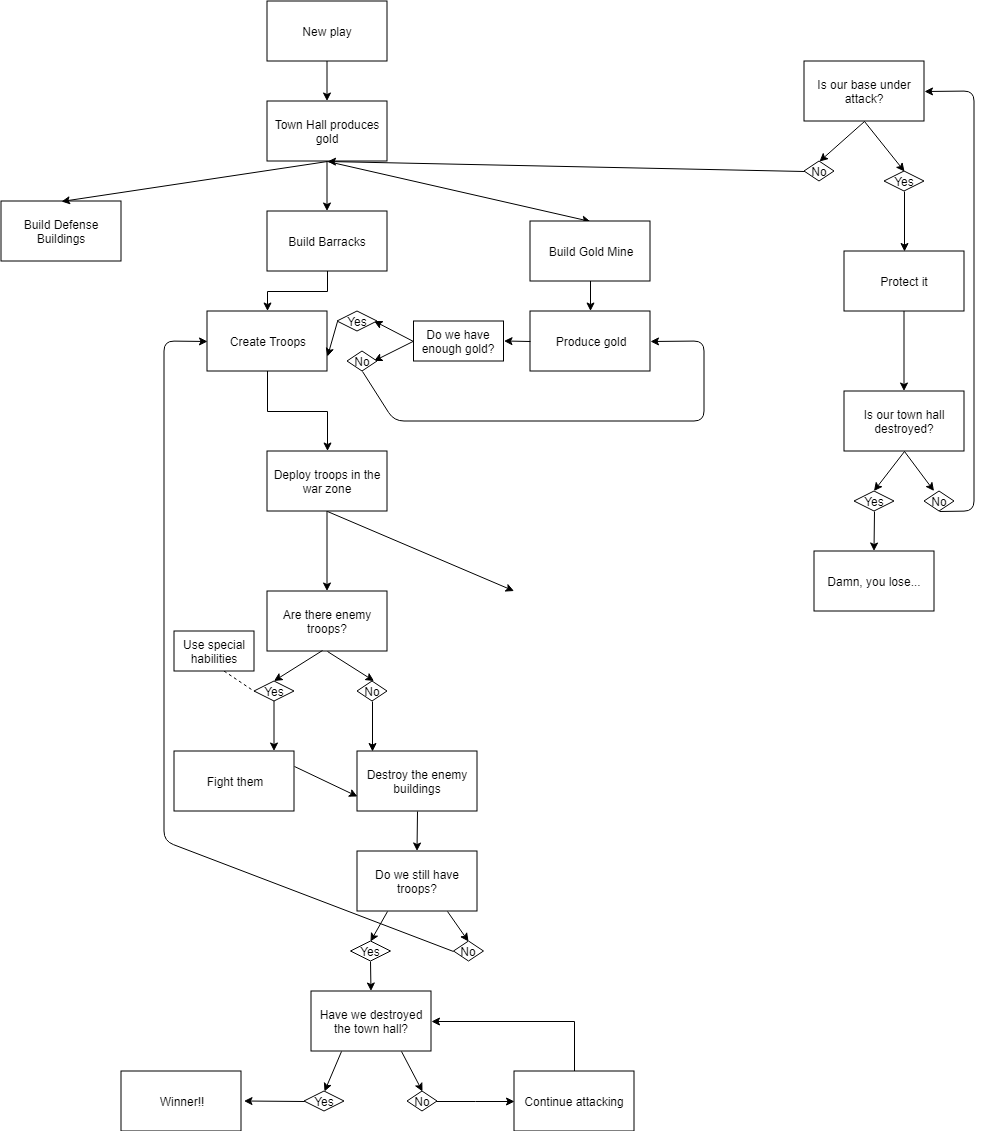

The diagram above was exported from draw.io. Its source (the exported page's mxGraphModel, read from the mxfile embedded in the PNG):
<mxGraphModel dx="1394" dy="764" grid="1" gridSize="10" guides="1" tooltips="1" connect="1" arrows="1" fold="1" page="1" pageScale="1" pageWidth="827" pageHeight="1169" math="0" shadow="0">
  <root>
    <mxCell id="0" />
    <mxCell id="1" parent="0" />
    <mxCell id="80rSlmGfYPTAF3xVJSve-3" value="" style="edgeStyle=orthogonalEdgeStyle;rounded=0;orthogonalLoop=1;jettySize=auto;html=1;" parent="1" source="80rSlmGfYPTAF3xVJSve-24" target="80rSlmGfYPTAF3xVJSve-2" edge="1">
      <mxGeometry relative="1" as="geometry" />
    </mxCell>
    <mxCell id="80rSlmGfYPTAF3xVJSve-1" value="New play" style="rounded=0;whiteSpace=wrap;html=1;" parent="1" vertex="1">
      <mxGeometry x="608.5" y="17.5" width="120" height="60" as="geometry" />
    </mxCell>
    <mxCell id="80rSlmGfYPTAF3xVJSve-10" value="" style="edgeStyle=orthogonalEdgeStyle;rounded=0;orthogonalLoop=1;jettySize=auto;html=1;" parent="1" source="80rSlmGfYPTAF3xVJSve-2" target="80rSlmGfYPTAF3xVJSve-9" edge="1">
      <mxGeometry relative="1" as="geometry" />
    </mxCell>
    <mxCell id="80rSlmGfYPTAF3xVJSve-2" value="Build Barracks" style="rounded=0;whiteSpace=wrap;html=1;" parent="1" vertex="1">
      <mxGeometry x="608.5" y="227.5" width="120" height="60" as="geometry" />
    </mxCell>
    <mxCell id="80rSlmGfYPTAF3xVJSve-12" value="" style="edgeStyle=orthogonalEdgeStyle;rounded=0;orthogonalLoop=1;jettySize=auto;html=1;" parent="1" source="80rSlmGfYPTAF3xVJSve-9" target="80rSlmGfYPTAF3xVJSve-11" edge="1">
      <mxGeometry relative="1" as="geometry" />
    </mxCell>
    <mxCell id="80rSlmGfYPTAF3xVJSve-9" value="Create Troops" style="rounded=0;whiteSpace=wrap;html=1;" parent="1" vertex="1">
      <mxGeometry x="548.5" y="327.5" width="120" height="60" as="geometry" />
    </mxCell>
    <mxCell id="80rSlmGfYPTAF3xVJSve-14" value="" style="edgeStyle=orthogonalEdgeStyle;rounded=0;orthogonalLoop=1;jettySize=auto;html=1;" parent="1" source="80rSlmGfYPTAF3xVJSve-11" target="80rSlmGfYPTAF3xVJSve-13" edge="1">
      <mxGeometry relative="1" as="geometry" />
    </mxCell>
    <mxCell id="80rSlmGfYPTAF3xVJSve-11" value="Deploy troops in the war zone" style="rounded=0;whiteSpace=wrap;html=1;" parent="1" vertex="1">
      <mxGeometry x="608.5" y="467.5" width="120" height="60" as="geometry" />
    </mxCell>
    <mxCell id="80rSlmGfYPTAF3xVJSve-13" value="Are there enemy troops?" style="rounded=0;whiteSpace=wrap;html=1;" parent="1" vertex="1">
      <mxGeometry x="608.5" y="607.5" width="120" height="60" as="geometry" />
    </mxCell>
    <mxCell id="80rSlmGfYPTAF3xVJSve-6" value="" style="endArrow=classic;html=1;exitX=0.5;exitY=1;exitDx=0;exitDy=0;entryX=0.5;entryY=0;entryDx=0;entryDy=0;" parent="1" source="80rSlmGfYPTAF3xVJSve-24" target="80rSlmGfYPTAF3xVJSve-8" edge="1">
      <mxGeometry width="50" height="50" relative="1" as="geometry">
        <mxPoint x="665.5" y="187.5" as="sourcePoint" />
        <mxPoint x="925.5" y="187.5" as="targetPoint" />
        <Array as="points" />
      </mxGeometry>
    </mxCell>
    <mxCell id="80rSlmGfYPTAF3xVJSve-7" value="Build Defense Buildings" style="rounded=0;whiteSpace=wrap;html=1;" parent="1" vertex="1">
      <mxGeometry x="342.5" y="217.5" width="120" height="60" as="geometry" />
    </mxCell>
    <mxCell id="80rSlmGfYPTAF3xVJSve-17" value="" style="edgeStyle=orthogonalEdgeStyle;rounded=0;orthogonalLoop=1;jettySize=auto;html=1;" parent="1" source="80rSlmGfYPTAF3xVJSve-8" target="80rSlmGfYPTAF3xVJSve-16" edge="1">
      <mxGeometry relative="1" as="geometry" />
    </mxCell>
    <mxCell id="80rSlmGfYPTAF3xVJSve-8" value="Build Gold Mine" style="rounded=0;whiteSpace=wrap;html=1;" parent="1" vertex="1">
      <mxGeometry x="871.5" y="237.5" width="120" height="60" as="geometry" />
    </mxCell>
    <mxCell id="80rSlmGfYPTAF3xVJSve-16" value="Produce gold" style="rounded=0;whiteSpace=wrap;html=1;" parent="1" vertex="1">
      <mxGeometry x="871.5" y="327.5" width="120" height="60" as="geometry" />
    </mxCell>
    <mxCell id="80rSlmGfYPTAF3xVJSve-20" value="" style="endArrow=classic;html=1;exitX=0.46;exitY=0.994;exitDx=0;exitDy=0;exitPerimeter=0;" parent="1" source="80rSlmGfYPTAF3xVJSve-13" edge="1">
      <mxGeometry width="50" height="50" relative="1" as="geometry">
        <mxPoint x="668.5" y="669.5" as="sourcePoint" />
        <mxPoint x="615.5" y="697.5" as="targetPoint" />
      </mxGeometry>
    </mxCell>
    <mxCell id="80rSlmGfYPTAF3xVJSve-21" value="" style="endArrow=classic;html=1;exitX=0.5;exitY=1;exitDx=0;exitDy=0;" parent="1" source="80rSlmGfYPTAF3xVJSve-13" edge="1">
      <mxGeometry width="50" height="50" relative="1" as="geometry">
        <mxPoint x="345.5" y="777.5" as="sourcePoint" />
        <mxPoint x="715.5" y="697.5" as="targetPoint" />
      </mxGeometry>
    </mxCell>
    <mxCell id="80rSlmGfYPTAF3xVJSve-29" value="" style="edgeStyle=orthogonalEdgeStyle;rounded=0;orthogonalLoop=1;jettySize=auto;html=1;" parent="1" source="80rSlmGfYPTAF3xVJSve-22" edge="1">
      <mxGeometry relative="1" as="geometry">
        <mxPoint x="615.5" y="767.5" as="targetPoint" />
      </mxGeometry>
    </mxCell>
    <mxCell id="80rSlmGfYPTAF3xVJSve-22" value="Yes" style="rhombus;whiteSpace=wrap;html=1;" parent="1" vertex="1">
      <mxGeometry x="595.5" y="697.5" width="40" height="20" as="geometry" />
    </mxCell>
    <mxCell id="80rSlmGfYPTAF3xVJSve-23" value="No" style="rhombus;whiteSpace=wrap;html=1;" parent="1" vertex="1">
      <mxGeometry x="698.5" y="697.5" width="30" height="20" as="geometry" />
    </mxCell>
    <mxCell id="80rSlmGfYPTAF3xVJSve-24" value="Town Hall produces gold" style="rounded=0;whiteSpace=wrap;html=1;" parent="1" vertex="1">
      <mxGeometry x="608.5" y="117.5" width="120" height="60" as="geometry" />
    </mxCell>
    <mxCell id="80rSlmGfYPTAF3xVJSve-25" value="" style="edgeStyle=orthogonalEdgeStyle;rounded=0;orthogonalLoop=1;jettySize=auto;html=1;" parent="1" source="80rSlmGfYPTAF3xVJSve-1" target="80rSlmGfYPTAF3xVJSve-24" edge="1">
      <mxGeometry relative="1" as="geometry">
        <mxPoint x="668.5" y="77.5" as="sourcePoint" />
        <mxPoint x="668.5" y="187.5" as="targetPoint" />
      </mxGeometry>
    </mxCell>
    <mxCell id="80rSlmGfYPTAF3xVJSve-26" value="" style="endArrow=classic;html=1;exitX=0;exitY=0.5;exitDx=0;exitDy=0;" parent="1" source="80rSlmGfYPTAF3xVJSve-16" edge="1">
      <mxGeometry width="50" height="50" relative="1" as="geometry">
        <mxPoint x="785.5" y="357.5" as="sourcePoint" />
        <mxPoint x="845.5" y="357.5" as="targetPoint" />
      </mxGeometry>
    </mxCell>
    <mxCell id="80rSlmGfYPTAF3xVJSve-30" value="Fight them" style="rounded=0;whiteSpace=wrap;html=1;" parent="1" vertex="1">
      <mxGeometry x="515.5" y="767.5" width="120" height="60" as="geometry" />
    </mxCell>
    <mxCell id="80rSlmGfYPTAF3xVJSve-31" value="Destroy the enemy buildings" style="rounded=0;whiteSpace=wrap;html=1;" parent="1" vertex="1">
      <mxGeometry x="698.5" y="767.5" width="120" height="60" as="geometry" />
    </mxCell>
    <mxCell id="80rSlmGfYPTAF3xVJSve-32" value="" style="endArrow=classic;html=1;exitX=0.5;exitY=1;exitDx=0;exitDy=0;entryX=0.125;entryY=0;entryDx=0;entryDy=0;entryPerimeter=0;" parent="1" source="80rSlmGfYPTAF3xVJSve-23" target="80rSlmGfYPTAF3xVJSve-31" edge="1">
      <mxGeometry width="50" height="50" relative="1" as="geometry">
        <mxPoint x="345.5" y="897.5" as="sourcePoint" />
        <mxPoint x="395.5" y="847.5" as="targetPoint" />
      </mxGeometry>
    </mxCell>
    <mxCell id="80rSlmGfYPTAF3xVJSve-33" value="" style="endArrow=classic;html=1;exitX=1;exitY=0.25;exitDx=0;exitDy=0;entryX=0;entryY=0.75;entryDx=0;entryDy=0;" parent="1" source="80rSlmGfYPTAF3xVJSve-30" target="80rSlmGfYPTAF3xVJSve-31" edge="1">
      <mxGeometry width="50" height="50" relative="1" as="geometry">
        <mxPoint x="345.5" y="897.5" as="sourcePoint" />
        <mxPoint x="395.5" y="847.5" as="targetPoint" />
      </mxGeometry>
    </mxCell>
    <mxCell id="80rSlmGfYPTAF3xVJSve-34" value="" style="endArrow=classic;html=1;exitX=0.5;exitY=1;exitDx=0;exitDy=0;" parent="1" source="80rSlmGfYPTAF3xVJSve-31" edge="1">
      <mxGeometry width="50" height="50" relative="1" as="geometry">
        <mxPoint x="345.5" y="897.5" as="sourcePoint" />
        <mxPoint x="758.5" y="867.5" as="targetPoint" />
      </mxGeometry>
    </mxCell>
    <mxCell id="80rSlmGfYPTAF3xVJSve-35" value="Do we still have troops?" style="rounded=0;whiteSpace=wrap;html=1;" parent="1" vertex="1">
      <mxGeometry x="698.5" y="867.5" width="120" height="60" as="geometry" />
    </mxCell>
    <mxCell id="80rSlmGfYPTAF3xVJSve-36" value="Do we have enough gold?" style="rounded=0;whiteSpace=wrap;html=1;" parent="1" vertex="1">
      <mxGeometry x="755" y="337.5" width="90" height="40" as="geometry" />
    </mxCell>
    <mxCell id="80rSlmGfYPTAF3xVJSve-38" value="" style="endArrow=classic;html=1;exitX=0;exitY=0.5;exitDx=0;exitDy=0;" parent="1" source="80rSlmGfYPTAF3xVJSve-36" edge="1">
      <mxGeometry width="50" height="50" relative="1" as="geometry">
        <mxPoint x="345.5" y="997.5" as="sourcePoint" />
        <mxPoint x="715.5" y="337.5" as="targetPoint" />
      </mxGeometry>
    </mxCell>
    <mxCell id="80rSlmGfYPTAF3xVJSve-39" value="" style="endArrow=classic;html=1;" parent="1" edge="1">
      <mxGeometry width="50" height="50" relative="1" as="geometry">
        <mxPoint x="755.5" y="357.5" as="sourcePoint" />
        <mxPoint x="715.5" y="377.5" as="targetPoint" />
      </mxGeometry>
    </mxCell>
    <mxCell id="80rSlmGfYPTAF3xVJSve-41" value="Yes" style="rhombus;whiteSpace=wrap;html=1;" parent="1" vertex="1">
      <mxGeometry x="678.5" y="327.5" width="40" height="20" as="geometry" />
    </mxCell>
    <mxCell id="80rSlmGfYPTAF3xVJSve-42" value="No" style="rhombus;whiteSpace=wrap;html=1;" parent="1" vertex="1">
      <mxGeometry x="688.5" y="367.5" width="30" height="20" as="geometry" />
    </mxCell>
    <mxCell id="80rSlmGfYPTAF3xVJSve-43" value="" style="endArrow=classic;html=1;exitX=0.5;exitY=1;exitDx=0;exitDy=0;entryX=1;entryY=0.5;entryDx=0;entryDy=0;" parent="1" source="80rSlmGfYPTAF3xVJSve-42" target="80rSlmGfYPTAF3xVJSve-16" edge="1">
      <mxGeometry width="50" height="50" relative="1" as="geometry">
        <mxPoint x="685.5" y="377.5" as="sourcePoint" />
        <mxPoint x="1035.5" y="357.5" as="targetPoint" />
        <Array as="points">
          <mxPoint x="735.5" y="437.5" />
          <mxPoint x="1045.5" y="437.5" />
          <mxPoint x="1045.5" y="357.5" />
        </Array>
      </mxGeometry>
    </mxCell>
    <mxCell id="80rSlmGfYPTAF3xVJSve-44" value="" style="endArrow=classic;html=1;exitX=0;exitY=0.5;exitDx=0;exitDy=0;entryX=1;entryY=0.75;entryDx=0;entryDy=0;" parent="1" source="80rSlmGfYPTAF3xVJSve-41" target="80rSlmGfYPTAF3xVJSve-9" edge="1">
      <mxGeometry width="50" height="50" relative="1" as="geometry">
        <mxPoint x="665.5" y="407.5" as="sourcePoint" />
        <mxPoint x="715.5" y="357.5" as="targetPoint" />
      </mxGeometry>
    </mxCell>
    <mxCell id="80rSlmGfYPTAF3xVJSve-45" value="Yes" style="rhombus;whiteSpace=wrap;html=1;" parent="1" vertex="1">
      <mxGeometry x="692" y="957.5" width="40" height="20" as="geometry" />
    </mxCell>
    <mxCell id="80rSlmGfYPTAF3xVJSve-46" value="No" style="rhombus;whiteSpace=wrap;html=1;" parent="1" vertex="1">
      <mxGeometry x="795" y="957.5" width="30" height="20" as="geometry" />
    </mxCell>
    <mxCell id="80rSlmGfYPTAF3xVJSve-47" value="" style="endArrow=classic;html=1;exitX=0.25;exitY=1;exitDx=0;exitDy=0;entryX=0.5;entryY=0;entryDx=0;entryDy=0;" parent="1" source="80rSlmGfYPTAF3xVJSve-35" target="80rSlmGfYPTAF3xVJSve-45" edge="1">
      <mxGeometry width="50" height="50" relative="1" as="geometry">
        <mxPoint x="635.5" y="987.5" as="sourcePoint" />
        <mxPoint x="685.5" y="937.5" as="targetPoint" />
      </mxGeometry>
    </mxCell>
    <mxCell id="80rSlmGfYPTAF3xVJSve-48" value="" style="endArrow=classic;html=1;exitX=0.75;exitY=1;exitDx=0;exitDy=0;entryX=0.5;entryY=0;entryDx=0;entryDy=0;" parent="1" source="80rSlmGfYPTAF3xVJSve-35" target="80rSlmGfYPTAF3xVJSve-46" edge="1">
      <mxGeometry width="50" height="50" relative="1" as="geometry">
        <mxPoint x="745.5" y="1047.5" as="sourcePoint" />
        <mxPoint x="795.5" y="997.5" as="targetPoint" />
      </mxGeometry>
    </mxCell>
    <mxCell id="80rSlmGfYPTAF3xVJSve-49" value="" style="endArrow=classic;html=1;entryX=0;entryY=0.5;entryDx=0;entryDy=0;exitX=0;exitY=0.5;exitDx=0;exitDy=0;" parent="1" source="80rSlmGfYPTAF3xVJSve-46" target="80rSlmGfYPTAF3xVJSve-9" edge="1">
      <mxGeometry width="50" height="50" relative="1" as="geometry">
        <mxPoint x="745.5" y="1017.5" as="sourcePoint" />
        <mxPoint x="795.5" y="967.5" as="targetPoint" />
        <Array as="points">
          <mxPoint x="505.5" y="857.5" />
          <mxPoint x="505.5" y="357.5" />
        </Array>
      </mxGeometry>
    </mxCell>
    <mxCell id="80rSlmGfYPTAF3xVJSve-50" value="" style="endArrow=classic;html=1;exitX=0.5;exitY=1;exitDx=0;exitDy=0;" parent="1" source="80rSlmGfYPTAF3xVJSve-45" edge="1">
      <mxGeometry width="50" height="50" relative="1" as="geometry">
        <mxPoint x="685.5" y="1037.5" as="sourcePoint" />
        <mxPoint x="712.5" y="1007.5" as="targetPoint" />
      </mxGeometry>
    </mxCell>
    <mxCell id="80rSlmGfYPTAF3xVJSve-51" value="Have we destroyed the town hall?" style="rounded=0;whiteSpace=wrap;html=1;" parent="1" vertex="1">
      <mxGeometry x="652.5" y="1007.5" width="120" height="60" as="geometry" />
    </mxCell>
    <mxCell id="80rSlmGfYPTAF3xVJSve-52" value="Yes" style="rhombus;whiteSpace=wrap;html=1;" parent="1" vertex="1">
      <mxGeometry x="645.5" y="1107.5" width="40" height="20" as="geometry" />
    </mxCell>
    <mxCell id="80rSlmGfYPTAF3xVJSve-59" value="" style="edgeStyle=orthogonalEdgeStyle;rounded=0;orthogonalLoop=1;jettySize=auto;html=1;entryX=0;entryY=0.5;entryDx=0;entryDy=0;" parent="1" source="80rSlmGfYPTAF3xVJSve-53" target="80rSlmGfYPTAF3xVJSve-60" edge="1">
      <mxGeometry relative="1" as="geometry">
        <mxPoint x="858.5" y="1117.5" as="targetPoint" />
      </mxGeometry>
    </mxCell>
    <mxCell id="80rSlmGfYPTAF3xVJSve-53" value="No" style="rhombus;whiteSpace=wrap;html=1;" parent="1" vertex="1">
      <mxGeometry x="748.5" y="1107.5" width="30" height="20" as="geometry" />
    </mxCell>
    <mxCell id="80rSlmGfYPTAF3xVJSve-54" value="" style="endArrow=classic;html=1;exitX=0.25;exitY=1;exitDx=0;exitDy=0;entryX=0.5;entryY=0;entryDx=0;entryDy=0;" parent="1" source="80rSlmGfYPTAF3xVJSve-51" target="80rSlmGfYPTAF3xVJSve-52" edge="1">
      <mxGeometry width="50" height="50" relative="1" as="geometry">
        <mxPoint x="738.5" y="937.5" as="sourcePoint" />
        <mxPoint x="722.5" y="967.5" as="targetPoint" />
      </mxGeometry>
    </mxCell>
    <mxCell id="80rSlmGfYPTAF3xVJSve-55" value="" style="endArrow=classic;html=1;exitX=0.75;exitY=1;exitDx=0;exitDy=0;entryX=0.5;entryY=0;entryDx=0;entryDy=0;" parent="1" source="80rSlmGfYPTAF3xVJSve-51" target="80rSlmGfYPTAF3xVJSve-53" edge="1">
      <mxGeometry width="50" height="50" relative="1" as="geometry">
        <mxPoint x="798.5" y="937.5" as="sourcePoint" />
        <mxPoint x="820.5" y="967.5" as="targetPoint" />
      </mxGeometry>
    </mxCell>
    <mxCell id="80rSlmGfYPTAF3xVJSve-56" value="" style="endArrow=classic;html=1;exitX=0;exitY=0.5;exitDx=0;exitDy=0;" parent="1" source="80rSlmGfYPTAF3xVJSve-52" edge="1">
      <mxGeometry width="50" height="50" relative="1" as="geometry">
        <mxPoint x="595.5" y="1137.5" as="sourcePoint" />
        <mxPoint x="585.5" y="1117.5" as="targetPoint" />
      </mxGeometry>
    </mxCell>
    <mxCell id="80rSlmGfYPTAF3xVJSve-57" value="Winner!!" style="rounded=0;whiteSpace=wrap;html=1;" parent="1" vertex="1">
      <mxGeometry x="462.5" y="1087.5" width="120" height="60" as="geometry" />
    </mxCell>
    <mxCell id="80rSlmGfYPTAF3xVJSve-62" value="" style="edgeStyle=orthogonalEdgeStyle;rounded=0;orthogonalLoop=1;jettySize=auto;html=1;exitX=0;exitY=0.75;exitDx=0;exitDy=0;" parent="1" source="80rSlmGfYPTAF3xVJSve-60" edge="1">
      <mxGeometry relative="1" as="geometry">
        <mxPoint x="772.5" y="1037.5" as="targetPoint" />
        <Array as="points">
          <mxPoint x="915.5" y="1132.5" />
          <mxPoint x="915.5" y="1037.5" />
        </Array>
      </mxGeometry>
    </mxCell>
    <mxCell id="80rSlmGfYPTAF3xVJSve-60" value="Continue attacking" style="rounded=0;whiteSpace=wrap;html=1;" parent="1" vertex="1">
      <mxGeometry x="855.5" y="1087.5" width="120" height="60" as="geometry" />
    </mxCell>
    <mxCell id="80rSlmGfYPTAF3xVJSve-63" value="Is our base under attack?" style="rounded=0;whiteSpace=wrap;html=1;" parent="1" vertex="1">
      <mxGeometry x="1145.5" y="77.5" width="120" height="60" as="geometry" />
    </mxCell>
    <mxCell id="80rSlmGfYPTAF3xVJSve-64" value="Yes" style="rhombus;whiteSpace=wrap;html=1;" parent="1" vertex="1">
      <mxGeometry x="1225.5" y="187.5" width="40" height="20" as="geometry" />
    </mxCell>
    <mxCell id="80rSlmGfYPTAF3xVJSve-65" value="No" style="rhombus;whiteSpace=wrap;html=1;" parent="1" vertex="1">
      <mxGeometry x="1145.5" y="177.5" width="30" height="20" as="geometry" />
    </mxCell>
    <mxCell id="80rSlmGfYPTAF3xVJSve-80" value="" style="edgeStyle=orthogonalEdgeStyle;rounded=0;orthogonalLoop=1;jettySize=auto;html=1;" parent="1" source="80rSlmGfYPTAF3xVJSve-66" target="80rSlmGfYPTAF3xVJSve-79" edge="1">
      <mxGeometry relative="1" as="geometry" />
    </mxCell>
    <mxCell id="80rSlmGfYPTAF3xVJSve-66" value="Protect it" style="rounded=0;whiteSpace=wrap;html=1;" parent="1" vertex="1">
      <mxGeometry x="1185.5" y="267.5" width="120" height="60" as="geometry" />
    </mxCell>
    <mxCell id="80rSlmGfYPTAF3xVJSve-79" value="Is our town hall destroyed?" style="rounded=0;whiteSpace=wrap;html=1;" parent="1" vertex="1">
      <mxGeometry x="1185.5" y="407.5" width="120" height="60" as="geometry" />
    </mxCell>
    <mxCell id="80rSlmGfYPTAF3xVJSve-73" value="" style="endArrow=classic;html=1;entryX=0.5;entryY=0;entryDx=0;entryDy=0;exitX=0.5;exitY=1;exitDx=0;exitDy=0;" parent="1" source="80rSlmGfYPTAF3xVJSve-24" target="80rSlmGfYPTAF3xVJSve-7" edge="1">
      <mxGeometry width="50" height="50" relative="1" as="geometry">
        <mxPoint x="668.5" y="217.5" as="sourcePoint" />
        <mxPoint x="575.5" y="107.5" as="targetPoint" />
        <Array as="points" />
      </mxGeometry>
    </mxCell>
    <mxCell id="80rSlmGfYPTAF3xVJSve-74" value="" style="endArrow=classic;html=1;exitX=0.5;exitY=1;exitDx=0;exitDy=0;entryX=0.5;entryY=0;entryDx=0;entryDy=0;" parent="1" source="80rSlmGfYPTAF3xVJSve-63" target="80rSlmGfYPTAF3xVJSve-64" edge="1">
      <mxGeometry width="50" height="50" relative="1" as="geometry">
        <mxPoint x="1185.5" y="197.5" as="sourcePoint" />
        <mxPoint x="1235.5" y="147.5" as="targetPoint" />
      </mxGeometry>
    </mxCell>
    <mxCell id="80rSlmGfYPTAF3xVJSve-75" value="" style="endArrow=classic;html=1;exitX=0.5;exitY=1;exitDx=0;exitDy=0;entryX=0.5;entryY=0;entryDx=0;entryDy=0;" parent="1" source="80rSlmGfYPTAF3xVJSve-63" target="80rSlmGfYPTAF3xVJSve-65" edge="1">
      <mxGeometry width="50" height="50" relative="1" as="geometry">
        <mxPoint x="1215.5" y="307.5" as="sourcePoint" />
        <mxPoint x="1195.5" y="177.5" as="targetPoint" />
      </mxGeometry>
    </mxCell>
    <mxCell id="80rSlmGfYPTAF3xVJSve-77" value="" style="endArrow=classic;html=1;exitX=0;exitY=0.5;exitDx=0;exitDy=0;entryX=0.5;entryY=1;entryDx=0;entryDy=0;" parent="1" source="80rSlmGfYPTAF3xVJSve-65" target="80rSlmGfYPTAF3xVJSve-24" edge="1">
      <mxGeometry width="50" height="50" relative="1" as="geometry">
        <mxPoint x="1155.5" y="287.5" as="sourcePoint" />
        <mxPoint x="695.5" y="187.5" as="targetPoint" />
        <Array as="points" />
      </mxGeometry>
    </mxCell>
    <mxCell id="80rSlmGfYPTAF3xVJSve-78" value="" style="endArrow=classic;html=1;exitX=0.5;exitY=1;exitDx=0;exitDy=0;entryX=0.5;entryY=0;entryDx=0;entryDy=0;" parent="1" source="80rSlmGfYPTAF3xVJSve-64" target="80rSlmGfYPTAF3xVJSve-66" edge="1">
      <mxGeometry width="50" height="50" relative="1" as="geometry">
        <mxPoint x="1285.5" y="257.5" as="sourcePoint" />
        <mxPoint x="1335.5" y="207.5" as="targetPoint" />
      </mxGeometry>
    </mxCell>
    <mxCell id="80rSlmGfYPTAF3xVJSve-81" value="" style="endArrow=classic;html=1;exitX=0.5;exitY=1;exitDx=0;exitDy=0;" parent="1" source="80rSlmGfYPTAF3xVJSve-79" edge="1">
      <mxGeometry width="50" height="50" relative="1" as="geometry">
        <mxPoint x="1235.5" y="537.5" as="sourcePoint" />
        <mxPoint x="1215.5" y="507.5" as="targetPoint" />
      </mxGeometry>
    </mxCell>
    <mxCell id="80rSlmGfYPTAF3xVJSve-82" value="" style="endArrow=classic;html=1;exitX=0.5;exitY=1;exitDx=0;exitDy=0;" parent="1" source="80rSlmGfYPTAF3xVJSve-79" edge="1">
      <mxGeometry width="50" height="50" relative="1" as="geometry">
        <mxPoint x="1265.5" y="577.5" as="sourcePoint" />
        <mxPoint x="1275.5" y="507.5" as="targetPoint" />
      </mxGeometry>
    </mxCell>
    <mxCell id="80rSlmGfYPTAF3xVJSve-83" value="Yes" style="rhombus;whiteSpace=wrap;html=1;" parent="1" vertex="1">
      <mxGeometry x="1195.5" y="507.5" width="40" height="20" as="geometry" />
    </mxCell>
    <mxCell id="80rSlmGfYPTAF3xVJSve-84" value="No" style="rhombus;whiteSpace=wrap;html=1;" parent="1" vertex="1">
      <mxGeometry x="1265.5" y="507.5" width="30" height="20" as="geometry" />
    </mxCell>
    <mxCell id="80rSlmGfYPTAF3xVJSve-86" value="" style="endArrow=classic;html=1;exitX=0.5;exitY=1;exitDx=0;exitDy=0;entryX=1;entryY=0.5;entryDx=0;entryDy=0;" parent="1" source="80rSlmGfYPTAF3xVJSve-84" target="80rSlmGfYPTAF3xVJSve-63" edge="1">
      <mxGeometry width="50" height="50" relative="1" as="geometry">
        <mxPoint x="1285.5" y="587.5" as="sourcePoint" />
        <mxPoint x="1475.5" y="117.5" as="targetPoint" />
        <Array as="points">
          <mxPoint x="1315.5" y="527.5" />
          <mxPoint x="1315.5" y="107.5" />
        </Array>
      </mxGeometry>
    </mxCell>
    <mxCell id="80rSlmGfYPTAF3xVJSve-87" value="" style="endArrow=classic;html=1;exitX=0.5;exitY=1;exitDx=0;exitDy=0;" parent="1" source="80rSlmGfYPTAF3xVJSve-83" edge="1">
      <mxGeometry width="50" height="50" relative="1" as="geometry">
        <mxPoint x="1175.5" y="647.5" as="sourcePoint" />
        <mxPoint x="1215.5" y="567.5" as="targetPoint" />
      </mxGeometry>
    </mxCell>
    <mxCell id="80rSlmGfYPTAF3xVJSve-88" value="Damn, you lose..." style="rounded=0;whiteSpace=wrap;html=1;" parent="1" vertex="1">
      <mxGeometry x="1155.5" y="567.5" width="120" height="60" as="geometry" />
    </mxCell>
    <mxCell id="0BE19b1-o8z0cDEi0gAU-1" value="" style="endArrow=classic;html=1;exitX=0.5;exitY=1;exitDx=0;exitDy=0;entryX=0.5;entryY=0;entryDx=0;entryDy=0;" edge="1" parent="1" source="80rSlmGfYPTAF3xVJSve-11">
      <mxGeometry width="50" height="50" relative="1" as="geometry">
        <mxPoint x="685.5" y="607.5" as="sourcePoint" />
        <mxPoint x="855.5" y="607.5" as="targetPoint" />
      </mxGeometry>
    </mxCell>
    <mxCell id="0BE19b1-o8z0cDEi0gAU-4" value="" style="endArrow=none;dashed=1;html=1;entryX=0;entryY=0.5;entryDx=0;entryDy=0;" edge="1" parent="1" target="80rSlmGfYPTAF3xVJSve-22">
      <mxGeometry width="50" height="50" relative="1" as="geometry">
        <mxPoint x="565.5" y="687.5" as="sourcePoint" />
        <mxPoint x="595.5" y="692.5" as="targetPoint" />
      </mxGeometry>
    </mxCell>
    <mxCell id="0BE19b1-o8z0cDEi0gAU-5" value="Use special habilities" style="rounded=0;whiteSpace=wrap;html=1;" vertex="1" parent="1">
      <mxGeometry x="515.5" y="647.5" width="80" height="40" as="geometry" />
    </mxCell>
  </root>
</mxGraphModel>